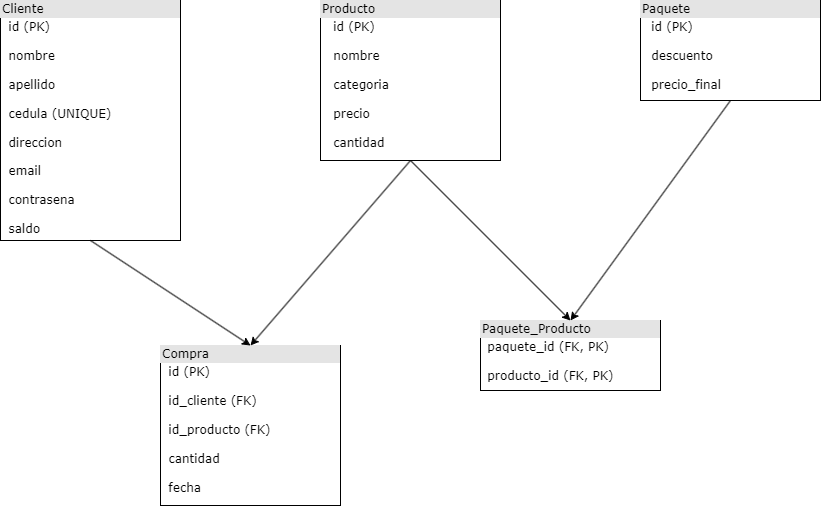

The diagram above was exported from draw.io. Its source (the exported page's mxGraphModel, read from the mxfile embedded in the PNG):
<mxGraphModel dx="1434" dy="836" grid="1" gridSize="10" guides="1" tooltips="1" connect="1" arrows="1" fold="1" page="1" pageScale="1" pageWidth="1100" pageHeight="850" background="none" math="0" shadow="0">
  <root>
    <mxCell id="0" />
    <mxCell id="1" parent="0" />
    <mxCell id="2ed32ef02a7f4228-2" value="&lt;div style=&quot;box-sizing: border-box ; width: 100% ; background: #e4e4e4 ; padding: 2px&quot;&gt;Cliente&lt;/div&gt;&lt;table style=&quot;width: 100% ; font-size: 1em&quot; cellpadding=&quot;2&quot; cellspacing=&quot;0&quot;&gt;&lt;tbody&gt;&lt;tr&gt;&lt;td&gt;&lt;br&gt;&lt;/td&gt;&lt;td&gt;id (PK)&lt;br/&gt;&lt;br&gt;nombre&lt;br/&gt;&lt;br&gt;apellido&lt;br/&gt;&lt;br&gt;cedula (UNIQUE)&lt;br/&gt;&lt;br&gt;direccion&lt;br/&gt;&lt;br&gt;email&lt;br/&gt;&lt;br&gt;contrasena&lt;br/&gt;&lt;br&gt;saldo&lt;/td&gt;&lt;/tr&gt;&lt;/tbody&gt;&lt;/table&gt;" style="verticalAlign=top;align=left;overflow=fill;html=1;rounded=0;shadow=0;comic=0;labelBackgroundColor=none;strokeWidth=1;fontFamily=Verdana;fontSize=12" parent="1" vertex="1">
      <mxGeometry x="180" y="80" width="180" height="240" as="geometry" />
    </mxCell>
    <mxCell id="GY2oAfVkYdk3vXtDhHYi-1" value="&lt;div style=&quot;box-sizing: border-box ; width: 100% ; background: #e4e4e4 ; padding: 2px&quot;&gt;Compra&lt;/div&gt;&lt;table style=&quot;width: 100% ; font-size: 1em&quot; cellpadding=&quot;2&quot; cellspacing=&quot;0&quot;&gt;&lt;tbody&gt;&lt;tr&gt;&lt;td&gt;&lt;br&gt;&lt;/td&gt;&lt;td&gt;id (PK)&lt;br&gt;&lt;br&gt;id&lt;span class=&quot;hljs-emphasis&quot;&gt;_cliente (FK)&lt;br&gt;&lt;br&gt;id_&lt;/span&gt;producto (FK)&lt;br&gt;&lt;br&gt;cantidad&lt;br&gt;&lt;br&gt;fecha&lt;br&gt;&lt;/td&gt;&lt;/tr&gt;&lt;/tbody&gt;&lt;/table&gt;" style="verticalAlign=top;align=left;overflow=fill;html=1;rounded=0;shadow=0;comic=0;labelBackgroundColor=none;strokeWidth=1;fontFamily=Verdana;fontSize=12" parent="1" vertex="1">
      <mxGeometry x="340" y="425" width="180" height="160" as="geometry" />
    </mxCell>
    <mxCell id="GY2oAfVkYdk3vXtDhHYi-2" value="&lt;div style=&quot;box-sizing: border-box ; width: 100% ; background: #e4e4e4 ; padding: 2px&quot;&gt;Paquete&lt;/div&gt;&lt;table style=&quot;width: 100% ; font-size: 1em&quot; cellpadding=&quot;2&quot; cellspacing=&quot;0&quot;&gt;&lt;tbody&gt;&lt;tr&gt;&lt;td&gt;&lt;br&gt;&lt;/td&gt;&lt;td&gt;id (PK)&lt;br&gt;&lt;br&gt;descuento&lt;br&gt;&lt;br&gt;precio&lt;span class=&quot;hljs-emphasis&quot;&gt;_final&lt;/span&gt;&lt;br&gt;&lt;/td&gt;&lt;/tr&gt;&lt;/tbody&gt;&lt;/table&gt;" style="verticalAlign=top;align=left;overflow=fill;html=1;rounded=0;shadow=0;comic=0;labelBackgroundColor=none;strokeWidth=1;fontFamily=Verdana;fontSize=12" parent="1" vertex="1">
      <mxGeometry x="820" y="80" width="180" height="100" as="geometry" />
    </mxCell>
    <mxCell id="GY2oAfVkYdk3vXtDhHYi-3" value="&lt;div style=&quot;box-sizing: border-box ; width: 100% ; background: #e4e4e4 ; padding: 2px&quot;&gt;Producto&lt;/div&gt;&lt;table style=&quot;width: 100% ; font-size: 1em&quot; cellpadding=&quot;2&quot; cellspacing=&quot;0&quot;&gt;&lt;tbody&gt;&lt;tr&gt;&lt;td&gt;&lt;br&gt;&lt;/td&gt;&lt;td&gt;id (PK)&lt;br&gt;&lt;br&gt;nombre&lt;br&gt;&lt;br&gt;categoria&lt;br&gt;&lt;br&gt;precio&lt;br&gt;&lt;br&gt;cantidad&lt;br&gt;&lt;/td&gt;&lt;/tr&gt;&lt;/tbody&gt;&lt;/table&gt;" style="verticalAlign=top;align=left;overflow=fill;html=1;rounded=0;shadow=0;comic=0;labelBackgroundColor=none;strokeWidth=1;fontFamily=Verdana;fontSize=12" parent="1" vertex="1">
      <mxGeometry x="500" y="80" width="180" height="160" as="geometry" />
    </mxCell>
    <mxCell id="GY2oAfVkYdk3vXtDhHYi-4" value="&lt;div style=&quot;box-sizing: border-box ; width: 100% ; background: #e4e4e4 ; padding: 2px&quot;&gt;Paquete_Producto&lt;/div&gt;&lt;table style=&quot;width: 100% ; font-size: 1em&quot; cellpadding=&quot;2&quot; cellspacing=&quot;0&quot;&gt;&lt;tbody&gt;&lt;tr&gt;&lt;td&gt;&lt;br&gt;&lt;/td&gt;&lt;td&gt;paquete_id (FK, PK)&lt;br&gt;&lt;br&gt;producto_id (FK, PK)&lt;br&gt;&lt;/td&gt;&lt;/tr&gt;&lt;/tbody&gt;&lt;/table&gt;" style="verticalAlign=top;align=left;overflow=fill;html=1;rounded=0;shadow=0;comic=0;labelBackgroundColor=none;strokeWidth=1;fontFamily=Verdana;fontSize=12" parent="1" vertex="1">
      <mxGeometry x="660" y="400" width="180" height="70" as="geometry" />
    </mxCell>
    <mxCell id="GY2oAfVkYdk3vXtDhHYi-5" value="" style="endArrow=classic;html=1;rounded=0;exitX=0.5;exitY=1;exitDx=0;exitDy=0;entryX=0.5;entryY=0;entryDx=0;entryDy=0;" parent="1" source="2ed32ef02a7f4228-2" target="GY2oAfVkYdk3vXtDhHYi-1" edge="1">
      <mxGeometry width="50" height="50" relative="1" as="geometry">
        <mxPoint x="630" y="340" as="sourcePoint" />
        <mxPoint x="680" y="290" as="targetPoint" />
      </mxGeometry>
    </mxCell>
    <mxCell id="GY2oAfVkYdk3vXtDhHYi-6" value="" style="endArrow=classic;html=1;rounded=0;exitX=0.5;exitY=1;exitDx=0;exitDy=0;entryX=0.5;entryY=0;entryDx=0;entryDy=0;" parent="1" source="GY2oAfVkYdk3vXtDhHYi-3" target="GY2oAfVkYdk3vXtDhHYi-1" edge="1">
      <mxGeometry width="50" height="50" relative="1" as="geometry">
        <mxPoint x="280" y="330" as="sourcePoint" />
        <mxPoint x="440" y="435" as="targetPoint" />
      </mxGeometry>
    </mxCell>
    <mxCell id="GY2oAfVkYdk3vXtDhHYi-7" value="" style="endArrow=classic;html=1;rounded=0;entryX=0.5;entryY=0;entryDx=0;entryDy=0;" parent="1" target="GY2oAfVkYdk3vXtDhHYi-4" edge="1">
      <mxGeometry width="50" height="50" relative="1" as="geometry">
        <mxPoint x="590" y="240" as="sourcePoint" />
        <mxPoint x="440" y="435" as="targetPoint" />
      </mxGeometry>
    </mxCell>
    <mxCell id="GY2oAfVkYdk3vXtDhHYi-8" value="" style="endArrow=classic;html=1;rounded=0;entryX=0.5;entryY=0;entryDx=0;entryDy=0;exitX=0.5;exitY=1;exitDx=0;exitDy=0;" parent="1" source="GY2oAfVkYdk3vXtDhHYi-2" target="GY2oAfVkYdk3vXtDhHYi-4" edge="1">
      <mxGeometry width="50" height="50" relative="1" as="geometry">
        <mxPoint x="600" y="250" as="sourcePoint" />
        <mxPoint x="760" y="410" as="targetPoint" />
      </mxGeometry>
    </mxCell>
  </root>
</mxGraphModel>